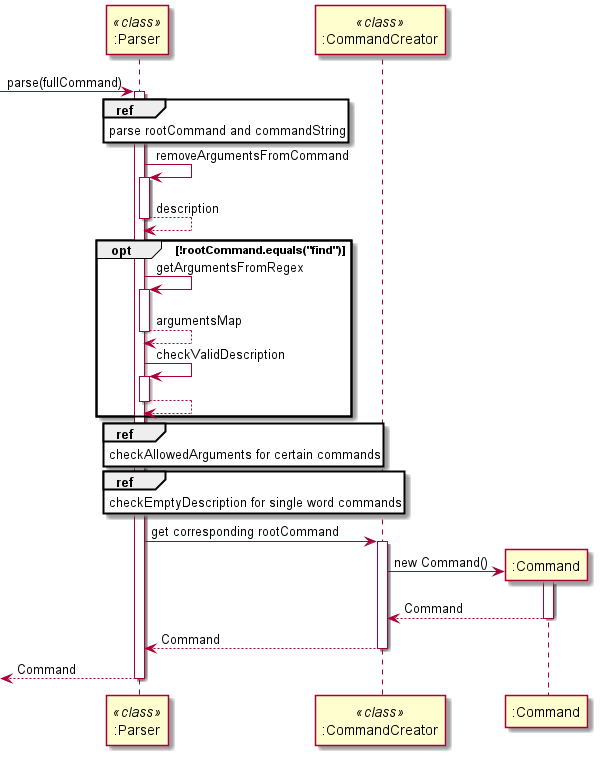

The diagram above was rendered by PlantUML. Its source (embedded in the PNG):
@startuml
participant ":Parser" as Parser <<class>>
participant ":CommandCreator" as CommandCreator <<class>>
participant ":Command" as Command


-> Parser : parse(fullCommand)
activate Parser

ref over Parser : parse rootCommand and commandString

Parser -> Parser : removeArgumentsFromCommand
activate Parser

Parser --> Parser : description
deactivate Parser

opt !rootCommand.equals("find")

Parser -> Parser : getArgumentsFromRegex
activate Parser

Parser --> Parser : argumentsMap
deactivate Parser

Parser -> Parser : checkValidDescription
activate Parser

Parser --> Parser
deactivate Parser

end

ref over Parser : checkAllowedArguments for certain commands
ref over Parser : checkEmptyDescription for single word commands

Parser -> CommandCreator : get corresponding rootCommand
activate CommandCreator

create Command
CommandCreator -> Command : new Command()
activate Command

CommandCreator <-- Command : Command
deactivate Command

Parser <-- CommandCreator : Command
deactivate CommandCreator

<-- Parser : Command
deactivate Parser
@enduml